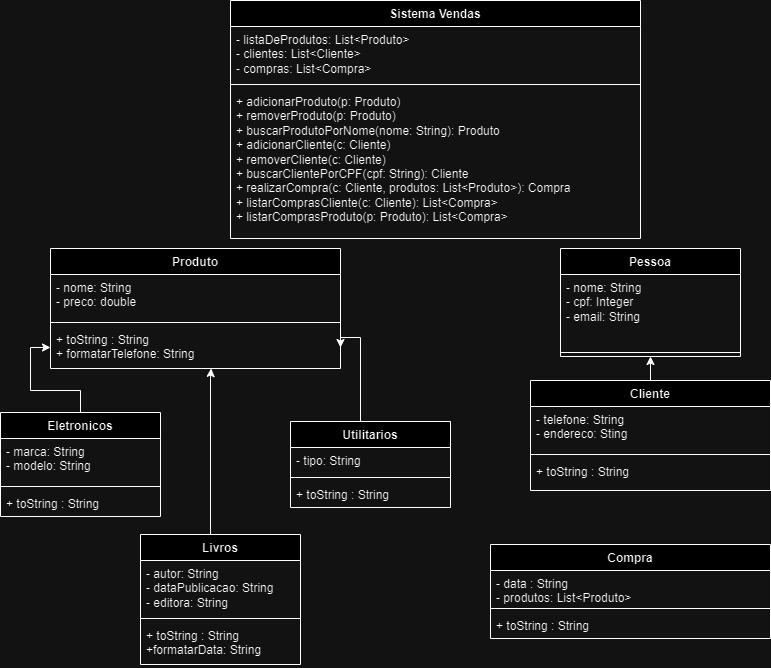

The diagram above was exported from draw.io. Its source (the exported page's mxGraphModel, read from the mxfile embedded in the PNG):
<mxGraphModel dx="1050" dy="566" grid="1" gridSize="10" guides="1" tooltips="1" connect="1" arrows="1" fold="1" page="1" pageScale="1" pageWidth="827" pageHeight="1169" math="0" shadow="0">
  <root>
    <mxCell id="0" />
    <mxCell id="1" parent="0" />
    <mxCell id="SUewkM1goaMd4tDKcPXt-1" value="Sistema Vendas" style="swimlane;fontStyle=1;align=center;verticalAlign=top;childLayout=stackLayout;horizontal=1;startSize=26;horizontalStack=0;resizeParent=1;resizeParentMax=0;resizeLast=0;collapsible=1;marginBottom=0;whiteSpace=wrap;html=1;" parent="1" vertex="1">
      <mxGeometry x="240" y="12" width="410" height="238" as="geometry" />
    </mxCell>
    <mxCell id="SUewkM1goaMd4tDKcPXt-2" value="- listaDeProdutos: List&amp;lt;Produto&amp;gt;&lt;br&gt;- clientes: List&amp;lt;Cliente&amp;gt;&lt;br&gt;- compras: List&amp;lt;Compra&amp;gt;" style="text;strokeColor=none;fillColor=none;align=left;verticalAlign=top;spacingLeft=4;spacingRight=4;overflow=hidden;rotatable=0;points=[[0,0.5],[1,0.5]];portConstraint=eastwest;whiteSpace=wrap;html=1;" parent="SUewkM1goaMd4tDKcPXt-1" vertex="1">
      <mxGeometry y="26" width="410" height="54" as="geometry" />
    </mxCell>
    <mxCell id="SUewkM1goaMd4tDKcPXt-3" value="" style="line;strokeWidth=1;fillColor=none;align=left;verticalAlign=middle;spacingTop=-1;spacingLeft=3;spacingRight=3;rotatable=0;labelPosition=right;points=[];portConstraint=eastwest;strokeColor=inherit;" parent="SUewkM1goaMd4tDKcPXt-1" vertex="1">
      <mxGeometry y="80" width="410" height="8" as="geometry" />
    </mxCell>
    <mxCell id="SUewkM1goaMd4tDKcPXt-4" value="&lt;div&gt;+ adicionarProduto(p: Produto)&lt;/div&gt;&lt;div&gt;+ removerProduto(p: Produto)&amp;nbsp;&amp;nbsp;&lt;/div&gt;&lt;div&gt;+ buscarProdutoPorNome(nome: String): Produto&amp;nbsp;&lt;/div&gt;&lt;div&gt;+ adicionarCliente(c: Cliente)&lt;/div&gt;&lt;div&gt;+ removerCliente(c: Cliente)&amp;nbsp;&amp;nbsp;&lt;/div&gt;&lt;div&gt;+ buscarClientePorCPF(cpf: String): Cliente&amp;nbsp;&lt;/div&gt;&lt;div&gt;+ realizarCompra(c: Cliente, produtos: List&amp;lt;Produto&amp;gt;): Compra&amp;nbsp;&lt;/div&gt;&lt;div&gt;+ listarComprasCliente(c: Cliente): List&amp;lt;Compra&amp;gt;&amp;nbsp;&lt;/div&gt;&lt;div&gt;+ listarComprasProduto(p: Produto): List&amp;lt;Compra&amp;gt;&amp;nbsp;&lt;/div&gt;&lt;div&gt;&lt;/div&gt;" style="text;strokeColor=none;fillColor=none;align=left;verticalAlign=top;spacingLeft=4;spacingRight=4;overflow=hidden;rotatable=0;points=[[0,0.5],[1,0.5]];portConstraint=eastwest;whiteSpace=wrap;html=1;" parent="SUewkM1goaMd4tDKcPXt-1" vertex="1">
      <mxGeometry y="88" width="410" height="150" as="geometry" />
    </mxCell>
    <mxCell id="SUewkM1goaMd4tDKcPXt-5" value="Produto" style="swimlane;fontStyle=1;align=center;verticalAlign=top;childLayout=stackLayout;horizontal=1;startSize=26;horizontalStack=0;resizeParent=1;resizeParentMax=0;resizeLast=0;collapsible=1;marginBottom=0;whiteSpace=wrap;html=1;" parent="1" vertex="1">
      <mxGeometry x="60" y="260" width="290" height="120" as="geometry" />
    </mxCell>
    <mxCell id="SUewkM1goaMd4tDKcPXt-6" value="&lt;div&gt;- nome: String&amp;nbsp; &amp;nbsp; &amp;nbsp; &amp;nbsp; &amp;nbsp; &amp;nbsp; &amp;nbsp; &amp;nbsp; &amp;nbsp; &amp;nbsp;&lt;/div&gt;&lt;div&gt;&lt;span style=&quot;background-color: initial;&quot;&gt;- preco: double&amp;nbsp;&lt;/span&gt;&lt;/div&gt;" style="text;strokeColor=none;fillColor=none;align=left;verticalAlign=top;spacingLeft=4;spacingRight=4;overflow=hidden;rotatable=0;points=[[0,0.5],[1,0.5]];portConstraint=eastwest;whiteSpace=wrap;html=1;" parent="SUewkM1goaMd4tDKcPXt-5" vertex="1">
      <mxGeometry y="26" width="290" height="44" as="geometry" />
    </mxCell>
    <mxCell id="SUewkM1goaMd4tDKcPXt-7" value="" style="line;strokeWidth=1;fillColor=none;align=left;verticalAlign=middle;spacingTop=-1;spacingLeft=3;spacingRight=3;rotatable=0;labelPosition=right;points=[];portConstraint=eastwest;strokeColor=inherit;" parent="SUewkM1goaMd4tDKcPXt-5" vertex="1">
      <mxGeometry y="70" width="290" height="8" as="geometry" />
    </mxCell>
    <mxCell id="SUewkM1goaMd4tDKcPXt-8" value="+ toString : String&lt;br&gt;&lt;div style=&quot;border-color: var(--border-color);&quot;&gt;&lt;div&gt;&lt;span style=&quot;background-color: initial;&quot;&gt;+ formatarTelefone: String&lt;/span&gt;&lt;br&gt;&lt;/div&gt;&lt;/div&gt;" style="text;strokeColor=none;fillColor=none;align=left;verticalAlign=top;spacingLeft=4;spacingRight=4;overflow=hidden;rotatable=0;points=[[0,0.5],[1,0.5]];portConstraint=eastwest;whiteSpace=wrap;html=1;" parent="SUewkM1goaMd4tDKcPXt-5" vertex="1">
      <mxGeometry y="78" width="290" height="42" as="geometry" />
    </mxCell>
    <mxCell id="SUewkM1goaMd4tDKcPXt-17" style="edgeStyle=orthogonalEdgeStyle;rounded=0;orthogonalLoop=1;jettySize=auto;html=1;" parent="1" source="SUewkM1goaMd4tDKcPXt-9" target="SUewkM1goaMd4tDKcPXt-8" edge="1">
      <mxGeometry relative="1" as="geometry" />
    </mxCell>
    <mxCell id="SUewkM1goaMd4tDKcPXt-9" value="Eletronicos" style="swimlane;fontStyle=1;align=center;verticalAlign=top;childLayout=stackLayout;horizontal=1;startSize=26;horizontalStack=0;resizeParent=1;resizeParentMax=0;resizeLast=0;collapsible=1;marginBottom=0;whiteSpace=wrap;html=1;" parent="1" vertex="1">
      <mxGeometry x="10" y="424" width="160" height="104" as="geometry" />
    </mxCell>
    <mxCell id="SUewkM1goaMd4tDKcPXt-10" value="- marca: String&lt;br&gt;- modelo: String" style="text;strokeColor=none;fillColor=none;align=left;verticalAlign=top;spacingLeft=4;spacingRight=4;overflow=hidden;rotatable=0;points=[[0,0.5],[1,0.5]];portConstraint=eastwest;whiteSpace=wrap;html=1;" parent="SUewkM1goaMd4tDKcPXt-9" vertex="1">
      <mxGeometry y="26" width="160" height="44" as="geometry" />
    </mxCell>
    <mxCell id="SUewkM1goaMd4tDKcPXt-11" value="" style="line;strokeWidth=1;fillColor=none;align=left;verticalAlign=middle;spacingTop=-1;spacingLeft=3;spacingRight=3;rotatable=0;labelPosition=right;points=[];portConstraint=eastwest;strokeColor=inherit;" parent="SUewkM1goaMd4tDKcPXt-9" vertex="1">
      <mxGeometry y="70" width="160" height="8" as="geometry" />
    </mxCell>
    <mxCell id="SUewkM1goaMd4tDKcPXt-12" value="+ toString : String" style="text;strokeColor=none;fillColor=none;align=left;verticalAlign=top;spacingLeft=4;spacingRight=4;overflow=hidden;rotatable=0;points=[[0,0.5],[1,0.5]];portConstraint=eastwest;whiteSpace=wrap;html=1;" parent="SUewkM1goaMd4tDKcPXt-9" vertex="1">
      <mxGeometry y="78" width="160" height="26" as="geometry" />
    </mxCell>
    <mxCell id="SUewkM1goaMd4tDKcPXt-21" style="edgeStyle=orthogonalEdgeStyle;rounded=0;orthogonalLoop=1;jettySize=auto;html=1;entryX=0.554;entryY=1;entryDx=0;entryDy=0;entryPerimeter=0;" parent="1" source="SUewkM1goaMd4tDKcPXt-13" target="SUewkM1goaMd4tDKcPXt-8" edge="1">
      <mxGeometry relative="1" as="geometry">
        <mxPoint x="450" y="300" as="targetPoint" />
        <Array as="points">
          <mxPoint x="220" y="390" />
          <mxPoint x="221" y="390" />
        </Array>
      </mxGeometry>
    </mxCell>
    <mxCell id="SUewkM1goaMd4tDKcPXt-13" value="Livros" style="swimlane;fontStyle=1;align=center;verticalAlign=top;childLayout=stackLayout;horizontal=1;startSize=26;horizontalStack=0;resizeParent=1;resizeParentMax=0;resizeLast=0;collapsible=1;marginBottom=0;whiteSpace=wrap;html=1;" parent="1" vertex="1">
      <mxGeometry x="150" y="546" width="160" height="130" as="geometry" />
    </mxCell>
    <mxCell id="SUewkM1goaMd4tDKcPXt-14" value="- autor: String&lt;br&gt;- dataPublicacao: String&lt;br&gt;- editora: String" style="text;strokeColor=none;fillColor=none;align=left;verticalAlign=top;spacingLeft=4;spacingRight=4;overflow=hidden;rotatable=0;points=[[0,0.5],[1,0.5]];portConstraint=eastwest;whiteSpace=wrap;html=1;" parent="SUewkM1goaMd4tDKcPXt-13" vertex="1">
      <mxGeometry y="26" width="160" height="54" as="geometry" />
    </mxCell>
    <mxCell id="SUewkM1goaMd4tDKcPXt-15" value="" style="line;strokeWidth=1;fillColor=none;align=left;verticalAlign=middle;spacingTop=-1;spacingLeft=3;spacingRight=3;rotatable=0;labelPosition=right;points=[];portConstraint=eastwest;strokeColor=inherit;" parent="SUewkM1goaMd4tDKcPXt-13" vertex="1">
      <mxGeometry y="80" width="160" height="8" as="geometry" />
    </mxCell>
    <mxCell id="SUewkM1goaMd4tDKcPXt-16" value="+ toString : String&lt;br&gt;+formatarData: String" style="text;strokeColor=none;fillColor=none;align=left;verticalAlign=top;spacingLeft=4;spacingRight=4;overflow=hidden;rotatable=0;points=[[0,0.5],[1,0.5]];portConstraint=eastwest;whiteSpace=wrap;html=1;" parent="SUewkM1goaMd4tDKcPXt-13" vertex="1">
      <mxGeometry y="88" width="160" height="42" as="geometry" />
    </mxCell>
    <mxCell id="SUewkM1goaMd4tDKcPXt-26" style="edgeStyle=orthogonalEdgeStyle;rounded=0;orthogonalLoop=1;jettySize=auto;html=1;entryX=1;entryY=0.5;entryDx=0;entryDy=0;" parent="1" source="SUewkM1goaMd4tDKcPXt-22" target="SUewkM1goaMd4tDKcPXt-8" edge="1">
      <mxGeometry relative="1" as="geometry">
        <Array as="points">
          <mxPoint x="370" y="349" />
        </Array>
      </mxGeometry>
    </mxCell>
    <mxCell id="SUewkM1goaMd4tDKcPXt-22" value="Utilitarios" style="swimlane;fontStyle=1;align=center;verticalAlign=top;childLayout=stackLayout;horizontal=1;startSize=26;horizontalStack=0;resizeParent=1;resizeParentMax=0;resizeLast=0;collapsible=1;marginBottom=0;whiteSpace=wrap;html=1;" parent="1" vertex="1">
      <mxGeometry x="300" y="433" width="160" height="86" as="geometry" />
    </mxCell>
    <mxCell id="SUewkM1goaMd4tDKcPXt-23" value="- tipo: String" style="text;strokeColor=none;fillColor=none;align=left;verticalAlign=top;spacingLeft=4;spacingRight=4;overflow=hidden;rotatable=0;points=[[0,0.5],[1,0.5]];portConstraint=eastwest;whiteSpace=wrap;html=1;" parent="SUewkM1goaMd4tDKcPXt-22" vertex="1">
      <mxGeometry y="26" width="160" height="26" as="geometry" />
    </mxCell>
    <mxCell id="SUewkM1goaMd4tDKcPXt-24" value="" style="line;strokeWidth=1;fillColor=none;align=left;verticalAlign=middle;spacingTop=-1;spacingLeft=3;spacingRight=3;rotatable=0;labelPosition=right;points=[];portConstraint=eastwest;strokeColor=inherit;" parent="SUewkM1goaMd4tDKcPXt-22" vertex="1">
      <mxGeometry y="52" width="160" height="8" as="geometry" />
    </mxCell>
    <mxCell id="SUewkM1goaMd4tDKcPXt-25" value="+ toString : String" style="text;strokeColor=none;fillColor=none;align=left;verticalAlign=top;spacingLeft=4;spacingRight=4;overflow=hidden;rotatable=0;points=[[0,0.5],[1,0.5]];portConstraint=eastwest;whiteSpace=wrap;html=1;" parent="SUewkM1goaMd4tDKcPXt-22" vertex="1">
      <mxGeometry y="60" width="160" height="26" as="geometry" />
    </mxCell>
    <mxCell id="SUewkM1goaMd4tDKcPXt-27" value="Pessoa" style="swimlane;fontStyle=1;align=center;verticalAlign=top;childLayout=stackLayout;horizontal=1;startSize=26;horizontalStack=0;resizeParent=1;resizeParentMax=0;resizeLast=0;collapsible=1;marginBottom=0;whiteSpace=wrap;html=1;" parent="1" vertex="1">
      <mxGeometry x="570" y="260" width="180" height="108" as="geometry" />
    </mxCell>
    <mxCell id="SUewkM1goaMd4tDKcPXt-28" value="- nome: String&amp;nbsp;&lt;br&gt;- cpf: Integer&lt;br&gt;- email: String" style="text;strokeColor=none;fillColor=none;align=left;verticalAlign=top;spacingLeft=4;spacingRight=4;overflow=hidden;rotatable=0;points=[[0,0.5],[1,0.5]];portConstraint=eastwest;whiteSpace=wrap;html=1;" parent="SUewkM1goaMd4tDKcPXt-27" vertex="1">
      <mxGeometry y="26" width="180" height="74" as="geometry" />
    </mxCell>
    <mxCell id="SUewkM1goaMd4tDKcPXt-29" value="" style="line;strokeWidth=1;fillColor=none;align=left;verticalAlign=middle;spacingTop=-1;spacingLeft=3;spacingRight=3;rotatable=0;labelPosition=right;points=[];portConstraint=eastwest;strokeColor=inherit;" parent="SUewkM1goaMd4tDKcPXt-27" vertex="1">
      <mxGeometry y="100" width="180" height="8" as="geometry" />
    </mxCell>
    <mxCell id="SUewkM1goaMd4tDKcPXt-36" style="edgeStyle=orthogonalEdgeStyle;rounded=0;orthogonalLoop=1;jettySize=auto;html=1;entryX=0.5;entryY=1;entryDx=0;entryDy=0;" parent="1" source="SUewkM1goaMd4tDKcPXt-32" target="SUewkM1goaMd4tDKcPXt-27" edge="1">
      <mxGeometry relative="1" as="geometry" />
    </mxCell>
    <mxCell id="SUewkM1goaMd4tDKcPXt-32" value="Cliente" style="swimlane;fontStyle=1;align=center;verticalAlign=top;childLayout=stackLayout;horizontal=1;startSize=26;horizontalStack=0;resizeParent=1;resizeParentMax=0;resizeLast=0;collapsible=1;marginBottom=0;whiteSpace=wrap;html=1;" parent="1" vertex="1">
      <mxGeometry x="540" y="392" width="240" height="110" as="geometry" />
    </mxCell>
    <mxCell id="SUewkM1goaMd4tDKcPXt-33" value="- telefone: String&lt;br&gt;- endereco: Sting" style="text;strokeColor=none;fillColor=none;align=left;verticalAlign=top;spacingLeft=4;spacingRight=4;overflow=hidden;rotatable=0;points=[[0,0.5],[1,0.5]];portConstraint=eastwest;whiteSpace=wrap;html=1;" parent="SUewkM1goaMd4tDKcPXt-32" vertex="1">
      <mxGeometry y="26" width="240" height="44" as="geometry" />
    </mxCell>
    <mxCell id="SUewkM1goaMd4tDKcPXt-34" value="" style="line;strokeWidth=1;fillColor=none;align=left;verticalAlign=middle;spacingTop=-1;spacingLeft=3;spacingRight=3;rotatable=0;labelPosition=right;points=[];portConstraint=eastwest;strokeColor=inherit;" parent="SUewkM1goaMd4tDKcPXt-32" vertex="1">
      <mxGeometry y="70" width="240" height="8" as="geometry" />
    </mxCell>
    <mxCell id="SUewkM1goaMd4tDKcPXt-35" value="+ toString : String" style="text;strokeColor=none;fillColor=none;align=left;verticalAlign=top;spacingLeft=4;spacingRight=4;overflow=hidden;rotatable=0;points=[[0,0.5],[1,0.5]];portConstraint=eastwest;whiteSpace=wrap;html=1;" parent="SUewkM1goaMd4tDKcPXt-32" vertex="1">
      <mxGeometry y="78" width="240" height="32" as="geometry" />
    </mxCell>
    <mxCell id="SUewkM1goaMd4tDKcPXt-38" value="Compra" style="swimlane;fontStyle=1;align=center;verticalAlign=top;childLayout=stackLayout;horizontal=1;startSize=26;horizontalStack=0;resizeParent=1;resizeParentMax=0;resizeLast=0;collapsible=1;marginBottom=0;whiteSpace=wrap;html=1;" parent="1" vertex="1">
      <mxGeometry x="500" y="556" width="280" height="94" as="geometry" />
    </mxCell>
    <mxCell id="SUewkM1goaMd4tDKcPXt-39" value="- data : String&lt;br&gt;- produtos: List&amp;lt;Produto&amp;gt;" style="text;strokeColor=none;fillColor=none;align=left;verticalAlign=top;spacingLeft=4;spacingRight=4;overflow=hidden;rotatable=0;points=[[0,0.5],[1,0.5]];portConstraint=eastwest;whiteSpace=wrap;html=1;" parent="SUewkM1goaMd4tDKcPXt-38" vertex="1">
      <mxGeometry y="26" width="280" height="34" as="geometry" />
    </mxCell>
    <mxCell id="SUewkM1goaMd4tDKcPXt-40" value="" style="line;strokeWidth=1;fillColor=none;align=left;verticalAlign=middle;spacingTop=-1;spacingLeft=3;spacingRight=3;rotatable=0;labelPosition=right;points=[];portConstraint=eastwest;strokeColor=inherit;" parent="SUewkM1goaMd4tDKcPXt-38" vertex="1">
      <mxGeometry y="60" width="280" height="8" as="geometry" />
    </mxCell>
    <mxCell id="SUewkM1goaMd4tDKcPXt-41" value="+ toString : String" style="text;strokeColor=none;fillColor=none;align=left;verticalAlign=top;spacingLeft=4;spacingRight=4;overflow=hidden;rotatable=0;points=[[0,0.5],[1,0.5]];portConstraint=eastwest;whiteSpace=wrap;html=1;" parent="SUewkM1goaMd4tDKcPXt-38" vertex="1">
      <mxGeometry y="68" width="280" height="26" as="geometry" />
    </mxCell>
  </root>
</mxGraphModel>